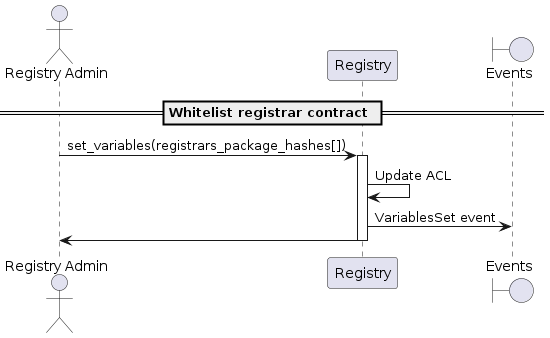

The diagram above was rendered by PlantUML. Its source (embedded in the PNG):
@startuml
'https://plantuml.com/sequence-diagram

'autonumber
actor "Registry Admin"
participant "Registry"
boundary "Events"

== Whitelist registrar contract ==

"Registry Admin" -> "Registry": set_variables(registrars_package_hashes[])
activate "Registry"
Registry -> Registry: Update ACL
Registry -> "Events": VariablesSet event
"Registry" -> "Registry Admin"
deactivate "Registry"

@enduml